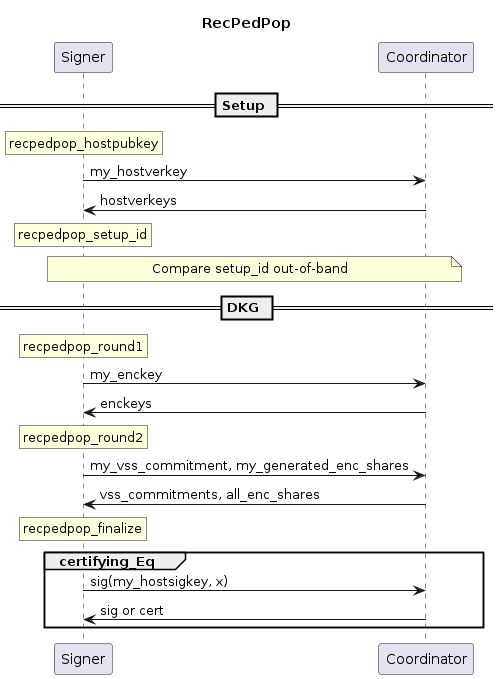

The diagram above was rendered by PlantUML. Its source (embedded in the PNG):
@startuml
title RecPedPop
participant Signer
participant Coordinator

== Setup ==

rnote over Signer: recpedpop_hostpubkey
Signer->Coordinator : my_hostverkey
Coordinator->Signer : hostverkeys
rnote over Signer: recpedpop_setup_id
note across: Compare setup_id out-of-band

== DKG ==

rnote over Signer: recpedpop_round1
Signer->Coordinator : my_enckey
Coordinator->Signer : enckeys
rnote over Signer: recpedpop_round2
Signer->Coordinator : my_vss_commitment, my_generated_enc_shares
Coordinator->Signer : vss_commitments, all_enc_shares
rnote over Signer: recpedpop_finalize
group certifying_Eq
    Signer -> Coordinator : sig(my_hostsigkey, x)
    Coordinator -> Signer : sig or cert
end
@enduml